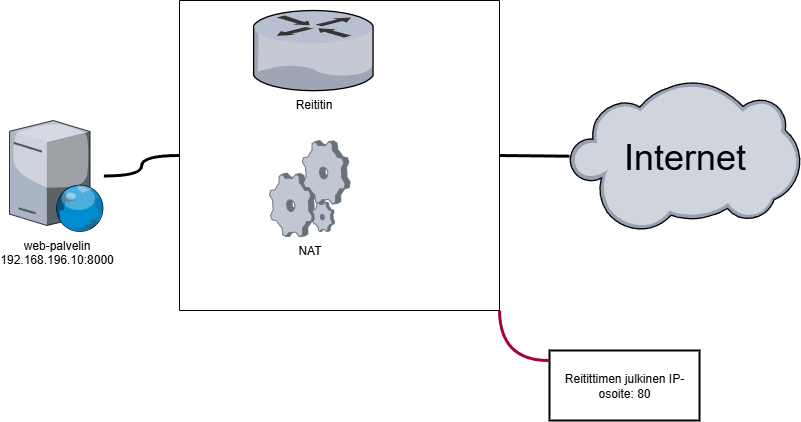

The diagram above was exported from draw.io. Its source (the exported page's mxGraphModel, read from the mxfile embedded in the PNG):
<mxGraphModel dx="1426" dy="841" grid="1" gridSize="10" guides="1" tooltips="1" connect="1" arrows="1" fold="1" page="1" pageScale="1" pageWidth="850" pageHeight="1100" math="0" shadow="0">
  <root>
    <mxCell id="0" />
    <mxCell id="1" parent="0" />
    <mxCell id="2" style="edgeStyle=orthogonalEdgeStyle;rounded=0;orthogonalLoop=1;jettySize=auto;html=1;curved=1;endArrow=none;endFill=0;strokeWidth=3;" edge="1" source="3" target="8" parent="1">
      <mxGeometry relative="1" as="geometry" />
    </mxCell>
    <mxCell id="3" value="" style="swimlane;startSize=0;" vertex="1" parent="1">
      <mxGeometry x="210" y="120" width="320" height="310" as="geometry" />
    </mxCell>
    <mxCell id="4" value="NAT" style="verticalLabelPosition=bottom;sketch=0;aspect=fixed;html=1;verticalAlign=top;strokeColor=none;align=center;outlineConnect=0;shape=mxgraph.citrix.process;" vertex="1" parent="3">
      <mxGeometry x="90" y="140" width="80.65" height="96.15" as="geometry" />
    </mxCell>
    <mxCell id="5" value="Reititin" style="verticalLabelPosition=bottom;sketch=0;aspect=fixed;html=1;verticalAlign=top;strokeColor=none;align=center;outlineConnect=0;shape=mxgraph.citrix.router;" vertex="1" parent="3">
      <mxGeometry x="74" y="10" width="120.82" height="80.18" as="geometry" />
    </mxCell>
    <mxCell id="6" style="edgeStyle=orthogonalEdgeStyle;rounded=0;orthogonalLoop=1;jettySize=auto;html=1;endArrow=none;endFill=0;curved=1;strokeWidth=3;" edge="1" source="7" target="3" parent="1">
      <mxGeometry relative="1" as="geometry" />
    </mxCell>
    <mxCell id="7" value="Internet" style="verticalLabelPosition=middle;sketch=0;aspect=fixed;html=1;verticalAlign=middle;strokeColor=none;align=center;outlineConnect=0;shape=mxgraph.citrix.cloud;labelPosition=center;fontSize=36;strokeWidth=12;" vertex="1" parent="1">
      <mxGeometry x="600" y="200.42" width="230.72" height="150.58" as="geometry" />
    </mxCell>
    <mxCell id="8" value="web-palvelin&lt;div&gt;192.168.196.10:8000&lt;/div&gt;" style="verticalLabelPosition=bottom;sketch=0;aspect=fixed;html=1;verticalAlign=top;strokeColor=none;align=center;outlineConnect=0;shape=mxgraph.citrix.web_server;" vertex="1" parent="1">
      <mxGeometry x="40" y="240" width="94.35" height="111" as="geometry" />
    </mxCell>
    <mxCell id="9" value="Reitittimen julkinen IP-osoite: 80" style="rounded=0;whiteSpace=wrap;html=1;strokeWidth=2;" vertex="1" parent="1">
      <mxGeometry x="580" y="470" width="150" height="70" as="geometry" />
    </mxCell>
    <mxCell id="10" value="" style="endArrow=none;html=1;rounded=0;fillColor=#d80073;strokeColor=#A50040;edgeStyle=orthogonalEdgeStyle;curved=1;strokeWidth=3;endFill=0;" edge="1" parent="1">
      <mxGeometry width="50" height="50" relative="1" as="geometry">
        <mxPoint x="580" y="480" as="sourcePoint" />
        <mxPoint x="530" y="430" as="targetPoint" />
      </mxGeometry>
    </mxCell>
  </root>
</mxGraphModel>